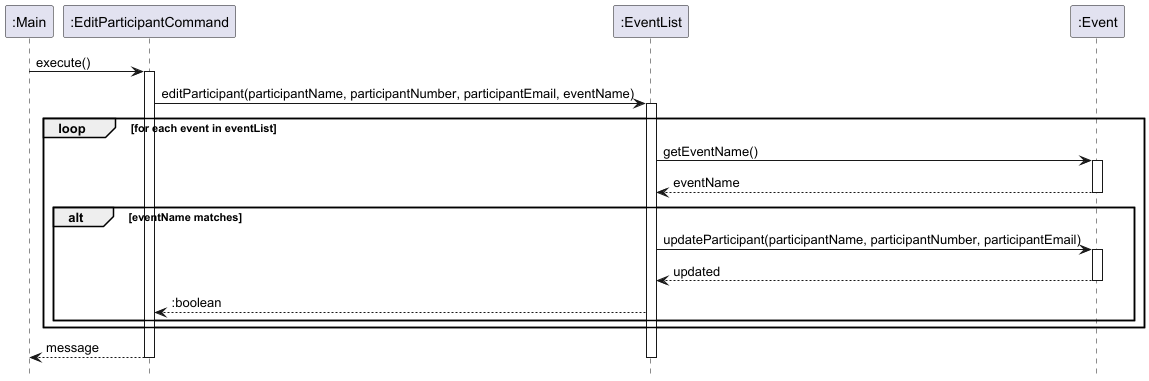

The diagram above was rendered by PlantUML. Its source (embedded in the PNG):
@startuml
 hide footbox

 participant ":Main" as main
 participant ":EditParticipantCommand" as editCommand
 participant ":EventList" as eventList
 participant ":Event" as event

 main -> editCommand : execute()
 activate editCommand

 editCommand -> eventList : editParticipant(participantName, participantNumber, participantEmail, eventName)
 activate eventList

 loop for each event in eventList
     eventList -> event : getEventName()
     activate event
     event --> eventList : eventName
     deactivate event

     alt eventName matches
         eventList -> event : updateParticipant(participantName, participantNumber, participantEmail)
         activate event
         event --> eventList : updated
         deactivate event
         eventList --> editCommand : :boolean
     end

 end


 editCommand --> main : message
 deactivate eventList
 deactivate editCommand

 @enduml